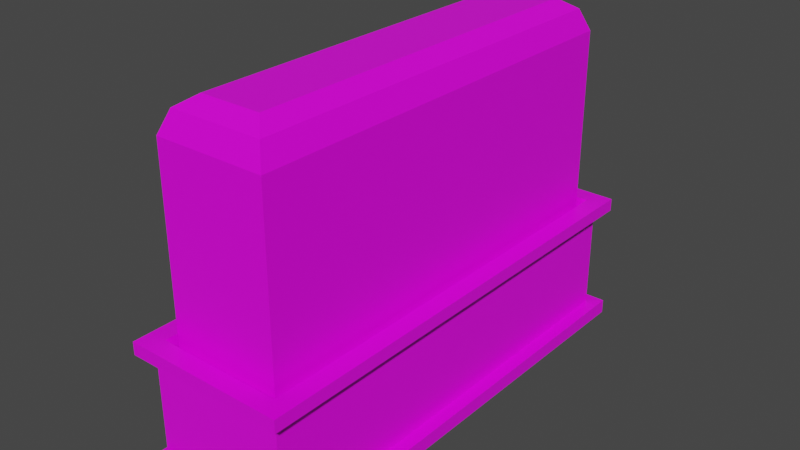 # Source: bush_01_Medium.blend  (saved by Blender 2.82.7; exported with 4.5.12 LTS)
import bpy
from mathutils import Matrix  # noqa: F401  (used for matrix-valued properties, if any)

bpy.ops.wm.read_factory_settings(use_empty=True)
scene = bpy.context.scene
scene.name = 'Scene'

# ---- collections
col_collection = bpy.data.collections.new('Collection'); scene.collection.children.link(col_collection)

# ---- images (referenced by path relative to the original .blend; pixels are not part of the script)
import os
ASSET_DIR = os.environ.get("B2B_ASSET_DIR", "")  # directory of the original .blend (textures are referenced by path, not embedded)
HERE = os.path.dirname(os.path.abspath(__file__))  # packed textures are extracted next to this script under _unpacked/

def load_image(name, relpath, width, height, colorspace="sRGB"):
    """Load a texture the original file referenced (path relative to the .blend, or extracted next to this script)."""
    p = next((c for c in (os.path.join(HERE, relpath), os.path.join(ASSET_DIR, relpath)) if relpath and os.path.exists(c)), "")
    if p:
        img = bpy.data.images.load(p, check_existing=True)
        img.name = name
    else:  # same state as the original file: an image datablock whose file is absent (Cycles renders it pink)
        img = bpy.data.images.new(name, width, height)
        img.source = "FILE"
        img.filepath = "//" + (relpath or name)
    img.colorspace_settings.name = colorspace
    return img
img_4x4_texture_png = load_image('4x4_texture.png', '4x4_texture.png', 1024, 1024, 'sRGB')

# ---- materials (node trees are filled in below, after node groups)
mat_base_material = bpy.data.materials.new('base_Material')
mat_base_material.alpha_threshold = 0.0
mat_base_material.use_transparent_shadow = False
mat_base_material.line_color = (0.0, 0.0, 0.0, 1.0)

# ---- material node trees
mat_base_material.use_nodes = True; mat_base_material.node_tree.nodes.clear()
_N = mat_base_material.node_tree.nodes; _L = mat_base_material.node_tree.links
n0 = _N.new('ShaderNodeOutputMaterial'); n0.name = 'Material Output'; n0.location = (300, 300)
n1 = _N.new('ShaderNodeBsdfPrincipled'); n1.name = 'Principled BSDF'; n1.location = (10, 300)
n1.distribution = 'GGX'
n1.subsurface_method = 'BURLEY'
n1.inputs[2].default_value = 0.4
n1.inputs[3].default_value = 1.45
n1.inputs[27].default_value = (0.0, 0.0, 0.0, 1.0)
n1.inputs[28].default_value = 1.0
n2 = _N.new('ShaderNodeTexImage'); n2.name = 'Image Texture'; n2.location = (-343, 208)
n2.image = img_4x4_texture_png
n2.interpolation = 'Closest'
_L.new(n1.outputs[0], n0.inputs[0])
_L.new(n2.outputs[0], n1.inputs[0])
n0.is_active_output = True

# ---- world
world_world = bpy.data.worlds.new('World'); scene.world = world_world
world_world.use_nodes = True; world_world.node_tree.nodes.clear()
_N = world_world.node_tree.nodes; _L = world_world.node_tree.links
n0 = _N.new('ShaderNodeOutputWorld'); n0.name = 'World Output'; n0.location = (300, 300)
n1 = _N.new('ShaderNodeBackground'); n1.name = 'Background'; n1.location = (10, 300)
n1.inputs[0].default_value = (0.05088, 0.05088, 0.05088, 1.0)
_L.new(n1.outputs[0], n0.inputs[0])
n0.is_active_output = True
world_world.color = (0.05088, 0.05088, 0.05088)
world_world.use_sun_shadow = False
world_world.sun_shadow_jitter_overblur = 0.0

# ---- meshes
me_cube_011 = bpy.data.meshes.new('Cube.011')
me_cube_011.from_pydata([(1.0, 2.935, 0.08684), (1.0, 2.935, 0.0), (1.0, -2.935, 0.08684), (1.0, -2.935, 0.0), (-1.0, 2.935, 0.08684), (-1.0, 2.935, 0.0), (-1.0, -2.935, 0.08684), (-1.0, -2.935, 0.0), (0.8388, -2.774, 0.08684), (-0.8388, -2.774, 0.08684), (0.8388, 2.774, 0.08684), (-0.8388, 2.774, 0.08684), (0.8388, -2.774, 0.7412), (-0.8388, -2.774, 0.7412), (0.8388, 2.774, 0.7412), (-0.8388, 2.774, 0.7412), (0.9885, -2.924, 0.7412), (-0.9885, -2.924, 0.7412), (0.9885, 2.924, 0.7412), (-0.9885, 2.924, 0.7412), (0.9885, -2.924, 0.8191), (-0.9885, -2.924, 0.8191), (0.9885, 2.924, 0.8191), (-0.9885, 2.924, 0.8191), (0.7645, -2.7, 0.8191), (-0.7645, -2.7, 0.8191), (0.7645, 2.7, 0.8191), (-0.7645, 2.7, 0.8191), (0.6754, -2.611, 0.5593), (-0.6754, -2.611, 0.5593), (0.6754, 2.611, 0.5593), (-0.6754, 2.611, 0.5593), (0.6754, -2.611, 1.906), (-0.6754, -2.611, 1.906), (0.6754, 2.611, 1.906), (-0.6754, 2.611, 1.906), (0.57, -2.505, 2.038), (-0.57, -2.505, 2.038), (0.57, 2.505, 2.038), (-0.57, 2.505, 2.038), (0.375, -2.31, 2.103), (-0.375, -2.31, 2.103), (0.375, 2.31, 2.103), (-0.375, 2.31, 2.103), (-1.0, 2.164, 0.0), (-1.0, -2.164, 0.0), (1.0, 2.164, 0.08684), (1.0, -2.164, 0.08684), (-1.0, -2.164, 0.08684), (-1.0, 2.164, 0.08684), (1.0, -2.164, 0.0), (1.0, 2.164, 0.0), (0.8388, 2.164, 0.08684), (0.8388, -2.164, 0.08684), (-0.8388, -2.164, 0.08684), (-0.8388, 2.164, 0.08684), (0.8388, 2.164, 0.7412), (0.8388, -2.164, 0.7412), (-0.8388, -2.164, 0.7412), (-0.8388, 2.164, 0.7412), (0.9885, 2.164, 0.7412), (0.9885, -2.164, 0.7412), (-0.9885, -2.164, 0.7412), (-0.9885, 2.164, 0.7412), (0.9885, 2.164, 0.8191), (0.9885, -2.164, 0.8191), (-0.9885, -2.164, 0.8191), (-0.9885, 2.164, 0.8191), (0.7645, 2.164, 0.8191), (0.7645, -2.164, 0.8191), (-0.7645, -2.164, 0.8191), (-0.7645, 2.164, 0.8191), (0.6754, 2.164, 0.5593), (0.6754, -2.164, 0.5593), (-0.6754, -2.164, 0.5593), (-0.6754, 2.164, 0.5593), (0.6754, 2.164, 1.906), (0.6754, -2.164, 1.906), (-0.6754, -2.164, 1.906), (-0.6754, 2.164, 1.906), (0.57, 2.164, 2.038), (0.57, -2.164, 2.038), (-0.57, -2.164, 2.038), (-0.57, 2.164, 2.038), (0.375, 2.164, 2.103), (0.375, -2.164, 2.103), (-0.375, -2.164, 2.103), (-0.375, 2.164, 2.103)], [], [(0, 4, 11, 10), (3, 2, 6, 7), (44, 49, 4, 5), (45, 50, 3, 7), (50, 47, 2, 3), (5, 4, 0, 1), (54, 9, 13, 58), (6, 2, 8, 9), (48, 6, 9, 54), (46, 0, 10, 52), (14, 15, 19, 18), (9, 8, 12, 13), (10, 11, 15, 14), (52, 10, 14, 56), (62, 17, 21, 66), (56, 14, 18, 60), (58, 13, 17, 62), (13, 12, 16, 17), (66, 21, 25, 70), (17, 16, 20, 21), (18, 19, 23, 22), (60, 18, 22, 64), (26, 27, 31, 30), (21, 20, 24, 25), (22, 23, 27, 26), (64, 22, 26, 68), (74, 29, 33, 78), (68, 26, 30, 72), (70, 25, 29, 74), (25, 24, 28, 29), (33, 32, 36, 37), (29, 28, 32, 33), (30, 31, 35, 34), (72, 30, 34, 76), (38, 39, 43, 42), (34, 35, 39, 38), (76, 34, 38, 80), (78, 33, 37, 82), (85, 86, 41, 40), (80, 38, 42, 84), (82, 37, 41, 86), (37, 36, 40, 41), (39, 83, 87, 43), (83, 82, 86, 87), (36, 81, 85, 40), (81, 80, 84, 85), (42, 43, 87, 84), (84, 87, 86, 85), (35, 79, 83, 39), (79, 78, 82, 83), (32, 77, 81, 36), (77, 76, 80, 81), (28, 73, 77, 32), (73, 72, 76, 77), (27, 71, 75, 31), (71, 70, 74, 75), (24, 69, 73, 28), (69, 68, 72, 73), (31, 75, 79, 35), (75, 74, 78, 79), (20, 65, 69, 24), (65, 64, 68, 69), (16, 61, 65, 20), (61, 60, 64, 65), (23, 67, 71, 27), (67, 66, 70, 71), (15, 59, 63, 19), (59, 58, 62, 63), (12, 57, 61, 16), (57, 56, 60, 61), (19, 63, 67, 23), (63, 62, 66, 67), (8, 53, 57, 12), (53, 52, 56, 57), (2, 47, 53, 8), (47, 46, 52, 53), (4, 49, 55, 11), (49, 48, 54, 55), (11, 55, 59, 15), (55, 54, 58, 59), (1, 0, 46, 51), (51, 46, 47, 50), (5, 1, 51, 44), (44, 51, 50, 45), (7, 6, 48, 45), (45, 48, 49, 44)])
_uv = me_cube_011.uv_layers.new(name='UVMap')
_uv.uv.foreach_set('vector', [0.624, 0.8379, 0.624, 0.8379, 0.624, 0.8379, 0.624, 0.8379, 0.624, 0.8379, 0.624, 0.8379, 0.624, 0.8379, 0.624, 0.8379, 0.624, 0.8379, 0.624, 0.8379, 0.624, 0.8379, 0.624, 0.8379, 0.624, 0.8379, 0.624, 0.8379, 0.624, 0.8379, 0.624, 0.8379, 0.624, 0.8379, 0.624, 0.8379, 0.624, 0.8379, 0.624, 0.8379, 0.624, 0.8379, 0.624, 0.8379, 0.624, 0.8379, 0.624, 0.8379, 0.3946, 0.8286, 0.3946, 0.8286, 0.3946, 0.8286, 0.3946, 0.8286, 0.624, 0.8379, 0.624, 0.8379, 0.624, 0.8379, 0.624, 0.8379, 0.624, 0.8379, 0.624, 0.8379, 0.624, 0.8379, 0.624, 0.8379, 0.624, 0.8379, 0.624, 0.8379, 0.624, 0.8379, 0.624, 0.8379, 0.624, 0.8379, 0.624, 0.8379, 0.624, 0.8379, 0.624, 0.8379, 0.3946, 0.8286, 0.3946, 0.8286, 0.3946, 0.8286, 0.3946, 0.8286, 0.3946, 0.8286, 0.3946, 0.8286, 0.3946, 0.8286, 0.3946, 0.8286, 0.3946, 0.8286, 0.3946, 0.8286, 0.3946, 0.8286, 0.3946, 0.8286, 0.624, 0.8379, 0.624, 0.8379, 0.624, 0.8379, 0.624, 0.8379, 0.624, 0.8379, 0.624, 0.8379, 0.624, 0.8379, 0.624, 0.8379, 0.624, 0.8379, 0.624, 0.8379, 0.624, 0.8379, 0.624, 0.8379, 0.624, 0.8379, 0.624, 0.8379, 0.624, 0.8379, 0.624, 0.8379, 0.624, 0.8379, 0.624, 0.8379, 0.624, 0.8379, 0.624, 0.8379, 0.624, 0.8379, 0.624, 0.8379, 0.624, 0.8379, 0.624, 0.8379, 0.624, 0.8379, 0.624, 0.8379, 0.624, 0.8379, 0.624, 0.8379, 0.624, 0.8379, 0.624, 0.8379, 0.624, 0.8379, 0.624, 0.8379, 0.3946, 0.8286, 0.3946, 0.8286, 0.3946, 0.8286, 0.3946, 0.8286, 0.624, 0.8379, 0.624, 0.8379, 0.624, 0.8379, 0.624, 0.8379, 0.624, 0.8379, 0.624, 0.8379, 0.624, 0.8379, 0.624, 0.8379, 0.624, 0.8379, 0.624, 0.8379, 0.624, 0.8379, 0.624, 0.8379, 0.8162, 0.1559, 0.8162, 0.1559, 0.8162, 0.1559, 0.8162, 0.1559, 0.3946, 0.8286, 0.3946, 0.8286, 0.3946, 0.8286, 0.3946, 0.8286, 0.3946, 0.8286, 0.3946, 0.8286, 0.3946, 0.8286, 0.3946, 0.8286, 0.3946, 0.8286, 0.3946, 0.8286, 0.3946, 0.8286, 0.3946, 0.8286, 0.8162, 0.1559, 0.8162, 0.1559, 0.8162, 0.1559, 0.8162, 0.1559, 0.8162, 0.1559, 0.8162, 0.1559, 0.8162, 0.1559, 0.8162, 0.1559, 0.8162, 0.1559, 0.8162, 0.1559, 0.8162, 0.1559, 0.8162, 0.1559, 0.8162, 0.1559, 0.8162, 0.1559, 0.8162, 0.1559, 0.8162, 0.1559, 0.8162, 0.1559, 0.8162, 0.1559, 0.8162, 0.1559, 0.8162, 0.1559, 0.8162, 0.1559, 0.8162, 0.1559, 0.8162, 0.1559, 0.8162, 0.1559, 0.8162, 0.1559, 0.8162, 0.1559, 0.8162, 0.1559, 0.8162, 0.1559, 0.8162, 0.1559, 0.8162, 0.1559, 0.8162, 0.1559, 0.8162, 0.1559, 0.8162, 0.1559, 0.8162, 0.1559, 0.8162, 0.1559, 0.8162, 0.1559, 0.8162, 0.1559, 0.8162, 0.1559, 0.8162, 0.1559, 0.8162, 0.1559, 0.8162, 0.1559, 0.8162, 0.1559, 0.8162, 0.1559, 0.8162, 0.1559, 0.8162, 0.1559, 0.8162, 0.1559, 0.8162, 0.1559, 0.8162, 0.1559, 0.8162, 0.1559, 0.8162, 0.1559, 0.8162, 0.1559, 0.8162, 0.1559, 0.8162, 0.1559, 0.8162, 0.1559, 0.8162, 0.1559, 0.8162, 0.1559, 0.8162, 0.1559, 0.8162, 0.1559, 0.8162, 0.1559, 0.8162, 0.1559, 0.8162, 0.1559, 0.8162, 0.1559, 0.8162, 0.1559, 0.8162, 0.1559, 0.8162, 0.1559, 0.8162, 0.1559, 0.8162, 0.1559, 0.8162, 0.1559, 0.8162, 0.1559, 0.8162, 0.1559, 0.8162, 0.1559, 0.8162, 0.1559, 0.8162, 0.1559, 0.8162, 0.1559, 0.8162, 0.1559, 0.8162, 0.1559, 0.8162, 0.1559, 0.8162, 0.1559, 0.8162, 0.1559, 0.8162, 0.1559, 0.8162, 0.1559, 0.8162, 0.1559, 0.8162, 0.1559, 0.8162, 0.1559, 0.8162, 0.1559, 0.8162, 0.1559, 0.8162, 0.1559, 0.8162, 0.1559, 0.8162, 0.1559, 0.8162, 0.1559, 0.8162, 0.1559, 0.8162, 0.1559, 0.8162, 0.1559, 0.8162, 0.1559, 0.8162, 0.1559, 0.8162, 0.1559, 0.3946, 0.8286, 0.3946, 0.8286, 0.3946, 0.8286, 0.3946, 0.8286, 0.3946, 0.8286, 0.3946, 0.8286, 0.3946, 0.8286, 0.3946, 0.8286, 0.3946, 0.8286, 0.3946, 0.8286, 0.3946, 0.8286, 0.3946, 0.8286, 0.3946, 0.8286, 0.3946, 0.8286, 0.3946, 0.8286, 0.3946, 0.8286, 0.8162, 0.1559, 0.8162, 0.1559, 0.8162, 0.1559, 0.8162, 0.1559, 0.8162, 0.1559, 0.8162, 0.1559, 0.8162, 0.1559, 0.8162, 0.1559, 0.624, 0.8379, 0.624, 0.8379, 0.624, 0.8379, 0.624, 0.8379, 0.624, 0.8379, 0.624, 0.8379, 0.624, 0.8379, 0.624, 0.8379, 0.624, 0.8379, 0.624, 0.8379, 0.624, 0.8379, 0.624, 0.8379, 0.624, 0.8379, 0.624, 0.8379, 0.624, 0.8379, 0.624, 0.8379, 0.624, 0.8379, 0.624, 0.8379, 0.624, 0.8379, 0.624, 0.8379, 0.624, 0.8379, 0.624, 0.8379, 0.624, 0.8379, 0.624, 0.8379, 0.624, 0.8379, 0.624, 0.8379, 0.624, 0.8379, 0.624, 0.8379, 0.624, 0.8379, 0.624, 0.8379, 0.624, 0.8379, 0.624, 0.8379, 0.624, 0.8379, 0.624, 0.8379, 0.624, 0.8379, 0.624, 0.8379, 0.624, 0.8379, 0.624, 0.8379, 0.624, 0.8379, 0.624, 0.8379, 0.624, 0.8379, 0.624, 0.8379, 0.624, 0.8379, 0.624, 0.8379, 0.624, 0.8379, 0.624, 0.8379, 0.624, 0.8379, 0.624, 0.8379, 0.3946, 0.8286, 0.3946, 0.8286, 0.3946, 0.8286, 0.3946, 0.8286, 0.3946, 0.8286, 0.3946, 0.8286, 0.3946, 0.8286, 0.3946, 0.8286, 0.624, 0.8379, 0.624, 0.8379, 0.624, 0.8379, 0.624, 0.8379, 0.624, 0.8379, 0.624, 0.8379, 0.624, 0.8379, 0.624, 0.8379, 0.624, 0.8379, 0.624, 0.8379, 0.624, 0.8379, 0.624, 0.8379, 0.624, 0.8379, 0.624, 0.8379, 0.624, 0.8379, 0.624, 0.8379, 0.3946, 0.8286, 0.3946, 0.8286, 0.3946, 0.8286, 0.3946, 0.8286, 0.3946, 0.8286, 0.3946, 0.8286, 0.3946, 0.8286, 0.3946, 0.8286, 0.624, 0.8379, 0.624, 0.8379, 0.624, 0.8379, 0.624, 0.8379, 0.624, 0.8379, 0.624, 0.8379, 0.624, 0.8379, 0.624, 0.8379, 0.624, 0.8379, 0.624, 0.8379, 0.624, 0.8379, 0.624, 0.8379, 0.624, 0.8379, 0.624, 0.8379, 0.624, 0.8379, 0.624, 0.8379, 0.624, 0.8379, 0.624, 0.8379, 0.624, 0.8379, 0.624, 0.8379, 0.624, 0.8379, 0.624, 0.8379, 0.624, 0.8379, 0.624, 0.8379])
me_cube_011.materials.append(mat_base_material)
me_cube_011.use_remesh_preserve_volume = False
me_cube_011.use_remesh_preserve_attributes = False
me_cube_011.use_mirror_vertex_groups = False
me_cube_011.update()

# ---- objects
ob_bush_01_medium = bpy.data.objects.new('bush_01_Medium', me_cube_011)

# ---- transforms, parenting, visibility, modifiers, constraints
ob_bush_01_medium.location = (0.0, 0.0, 0.0)
ob_bush_01_medium.scale = (0.5, 0.5, 1.0)
ob_bush_01_medium.lock_rotations_4d = False
ob_bush_01_medium.empty_display_type = 'ARROWS'
ob_bush_01_medium.lineart.crease_threshold = 0.0

# ---- collection membership
col_collection.objects.link(ob_bush_01_medium)

# ---- scene / render settings (as saved in the file)
scene.frame_start = 1; scene.frame_end = 250; scene.frame_set(1)
scene.render.engine = 'BLENDER_EEVEE_NEXT'
scene.cycles.use_denoising = False
scene.cycles.samples = 128
scene.cycles.sampling_pattern = 'TABULATED_SOBOL'
scene.cycles.use_adaptive_sampling = False
scene.cycles.use_light_tree = False
scene.view_settings.view_transform = 'Filmic'
bpy.context.view_layer.update()

# ---- added for rendering (the .blend has no active camera and no usable light): camera, sun
cam_auto = bpy.data.cameras.new('AutoCamera')
cam_auto.lens = 50.0
cam_auto.sensor_width = 36.0
cam_auto.clip_end = 1000.0
ob_auto_camera = bpy.data.objects.new('AutoCamera', cam_auto)
scene.collection.objects.link(ob_auto_camera)
ob_auto_camera.location = (3.46685, -4.16022, 3.82516)
ob_auto_camera.rotation_euler = (1.09748, -7.21219e-08, 0.694738)
scene.camera = ob_auto_camera
light_auto_sun = bpy.data.lights.new('AutoSun', 'SUN')
light_auto_sun.energy = 3.0
light_auto_sun.angle = 0.0523599
ob_auto_sun = bpy.data.objects.new('AutoSun', light_auto_sun)
scene.collection.objects.link(ob_auto_sun)
ob_auto_sun.rotation_euler = (0.872665, 0.174533, 0.523599)
bpy.context.view_layer.update()
